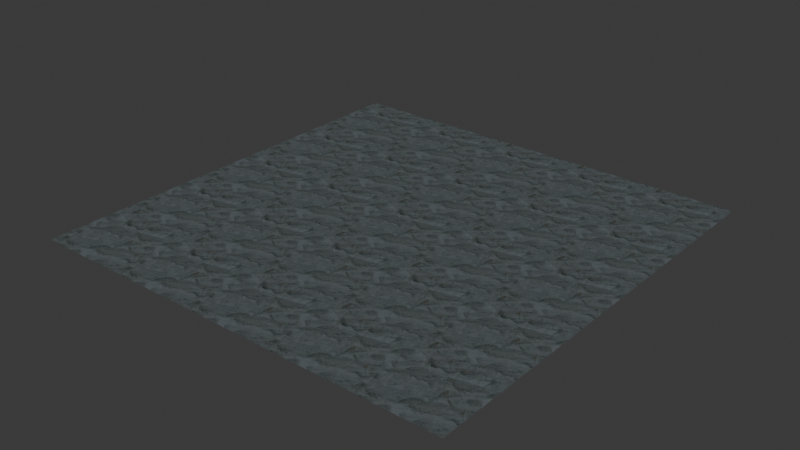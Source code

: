 # Source: stucco-mirror.blend  (saved by Blender 4.2.66; exported with 4.5.12 LTS)
import bpy
from mathutils import Matrix  # noqa: F401  (used for matrix-valued properties, if any)

bpy.ops.wm.read_factory_settings(use_empty=True)
scene = bpy.context.scene
scene.name = 'Scene'

# ---- images (referenced by path relative to the original .blend; pixels are not part of the script)
import os
ASSET_DIR = os.environ.get("B2B_ASSET_DIR", "")  # directory of the original .blend (textures are referenced by path, not embedded)
HERE = os.path.dirname(os.path.abspath(__file__))  # packed textures are extracted next to this script under _unpacked/

def load_image(name, relpath, width, height, colorspace="sRGB"):
    """Load a texture the original file referenced (path relative to the .blend, or extracted next to this script)."""
    p = next((c for c in (os.path.join(HERE, relpath), os.path.join(ASSET_DIR, relpath)) if relpath and os.path.exists(c)), "")
    if p:
        img = bpy.data.images.load(p, check_existing=True)
        img.name = name
    else:  # same state as the original file: an image datablock whose file is absent (Cycles renders it pink)
        img = bpy.data.images.new(name, width, height)
        img.source = "FILE"
        img.filepath = "//" + (relpath or name)
    img.colorspace_settings.name = colorspace
    return img
img_base = load_image('base', '_unpacked/base.e6ff49b6.png', 1024, 1024, 'sRGB')
img_rough = load_image('rough', '_unpacked/rough.0e0b8d19.png', 1024, 1024, 'Non-Color')
img_normal = load_image('normal', '_unpacked/normal.3d1e4a8e.png', 1024, 1024, 'Non-Color')
img_ao = load_image('ao', '_unpacked/ao.50bc4ea8.png', 1024, 1024, 'Non-Color')

# ---- materials (node trees are filled in below, after node groups)
mat_stucco_mirror = bpy.data.materials.new('stucco-mirror')

# ---- material node trees
mat_stucco_mirror.use_nodes = True; mat_stucco_mirror.node_tree.nodes.clear()
_N = mat_stucco_mirror.node_tree.nodes; _L = mat_stucco_mirror.node_tree.links
n0 = _N.new('ShaderNodeBsdfPrincipled'); n0.name = 'Principled BSDF'; n0.location = (10, 300)
n1 = _N.new('ShaderNodeOutputMaterial'); n1.name = 'Material Output'; n1.location = (300, 300)
n2 = _N.new('ShaderNodeTexImage'); n2.name = 'Image Texture'; n2.location = (-640, 722)
n2.label = 'BASE COLOR'
n2.image = img_base
n3 = _N.new('ShaderNodeMapping'); n3.name = 'Mapping'; n3.location = (-1034, 540)
n3.inputs[3].default_value = (5.0, 5.0, 1.0)
n4 = _N.new('ShaderNodeUVMap'); n4.name = 'UV Map'; n4.location = (-1294, 440)
n5 = _N.new('ShaderNodeSeparateColor'); n5.name = 'Separate Color'; n5.location = (-350, 365)
n6 = _N.new('ShaderNodeTexImage'); n6.name = 'Image Texture.001'; n6.location = (-640, 440)
n6.label = 'METALLIC ROUGHNESS'
n6.image = img_rough
n7 = _N.new('ShaderNodeNormalMap'); n7.name = 'Normal Map'; n7.location = (-356, 108)
n8 = _N.new('ShaderNodeTexImage'); n8.name = 'Image Texture.002'; n8.location = (-646, 148)
n8.label = 'NORMAL MAP'
n8.image = img_normal
n9 = _N.new('ShaderNodeTexImage'); n9.name = 'Image Texture.003'; n9.location = (-643, 1018)
n9.label = 'OCCLUSION'
n9.image = img_ao
n10 = _N.new('ShaderNodeMix'); n10.name = 'Mix'; n10.location = (-294, 753)
n10.data_type = 'RGBA'
n10.blend_type = 'MULTIPLY'
_L.new(n0.outputs[0], n1.inputs[0])
_L.new(n10.outputs[2], n0.inputs[0])
_L.new(n3.outputs[0], n2.inputs[0])
_L.new(n4.outputs[0], n3.inputs[0])
_L.new(n5.outputs[2], n0.inputs[1])
_L.new(n5.outputs[1], n0.inputs[2])
_L.new(n6.outputs[0], n5.inputs[0])
_L.new(n7.outputs[0], n0.inputs[5])
_L.new(n8.outputs[0], n7.inputs[1])
_L.new(n3.outputs[0], n9.inputs[0])
_L.new(n3.outputs[0], n6.inputs[0])
_L.new(n3.outputs[0], n8.inputs[0])
_L.new(n2.outputs[0], n10.inputs[6])
_L.new(n9.outputs[0], n10.inputs[7])
_L.new(n9.outputs[1], n10.inputs[0])
n1.is_active_output = True

# ---- world
world_world = bpy.data.worlds.new('World'); scene.world = world_world
world_world.use_nodes = True; world_world.node_tree.nodes.clear()
_N = world_world.node_tree.nodes; _L = world_world.node_tree.links
n0 = _N.new('ShaderNodeOutputWorld'); n0.name = 'World Output'; n0.location = (300, 300)
n1 = _N.new('ShaderNodeBackground'); n1.name = 'Background'; n1.location = (10, 300)
n1.inputs[0].default_value = (0.05088, 0.05088, 0.05088, 1.0)
_L.new(n1.outputs[0], n0.inputs[0])
n0.is_active_output = True
world_world.color = (0.05088, 0.05088, 0.05088)
world_world.sun_shadow_jitter_overblur = 0.0

# ---- meshes
me_plane = bpy.data.meshes.new('Plane')
me_plane.from_pydata([(1.0, -1.0, 0.0), (1.0, 1.0, 0.0), (-1.0, -1.0, 0.0), (-1.0, 1.0, 0.0)], [], [(0, 1, 2), (1, 3, 2)])
_uv = me_plane.uv_layers.new(name='UVMap')
_uv.uv.foreach_set('vector', [1.0, 0.0, 1.0, 1.0, 0.0, 0.0, 1.0, 1.0, 0.0, 1.0, 0.0, 0.0])
_uv.active_render = True
_uv = me_plane.uv_layers.new(name='UVMap.001')
_uv.uv.foreach_set('vector', [0.0, 1.0, 0.0, 1.0, 0.0, 1.0, 0.0, 1.0, 0.0, 1.0, 0.0, 1.0])
me_plane.materials.append(mat_stucco_mirror)
me_plane.update()
me_plane.normals_split_custom_set([tuple(v) for v in zip(*[iter([0.0, 0.0, 1.0, 0.0, 0.0, 1.0, 0.0, 0.0, 1.0, 0.0, 0.0, 1.0, 0.0, 0.0, 1.0, 0.0, 0.0, 1.0])] * 3)])

# ---- objects
ob_stucco_mirror = bpy.data.objects.new('stucco-mirror', me_plane)

# ---- transforms, parenting, visibility, modifiers, constraints
ob_stucco_mirror.location = (0.0, 0.0, 0.0)
ob_stucco_mirror.rotation_mode = 'QUATERNION'
ob_stucco_mirror.rotation_quaternion = (1.0, 0.0, 0.0, 0.0)

# ---- collection membership
scene.collection.objects.link(ob_stucco_mirror)

# ---- scene / render settings (as saved in the file)
scene.frame_start = 1; scene.frame_end = 250; scene.frame_set(1)
scene.render.engine = 'BLENDER_EEVEE_NEXT'
bpy.context.view_layer.update()

# ---- added for rendering (the .blend has no active camera and no usable light): camera, sun
cam_auto = bpy.data.cameras.new('AutoCamera')
cam_auto.lens = 50.0
cam_auto.sensor_width = 36.0
cam_auto.clip_end = 1000.0
ob_auto_camera = bpy.data.objects.new('AutoCamera', cam_auto)
scene.collection.objects.link(ob_auto_camera)
ob_auto_camera.location = (2.61693, -3.14032, 2.09354)
ob_auto_camera.rotation_euler = (1.09748, -7.21219e-08, 0.694738)
scene.camera = ob_auto_camera
light_auto_sun = bpy.data.lights.new('AutoSun', 'SUN')
light_auto_sun.energy = 3.0
light_auto_sun.angle = 0.0523599
ob_auto_sun = bpy.data.objects.new('AutoSun', light_auto_sun)
scene.collection.objects.link(ob_auto_sun)
ob_auto_sun.rotation_euler = (0.872665, 0.174533, 0.523599)
bpy.context.view_layer.update()
